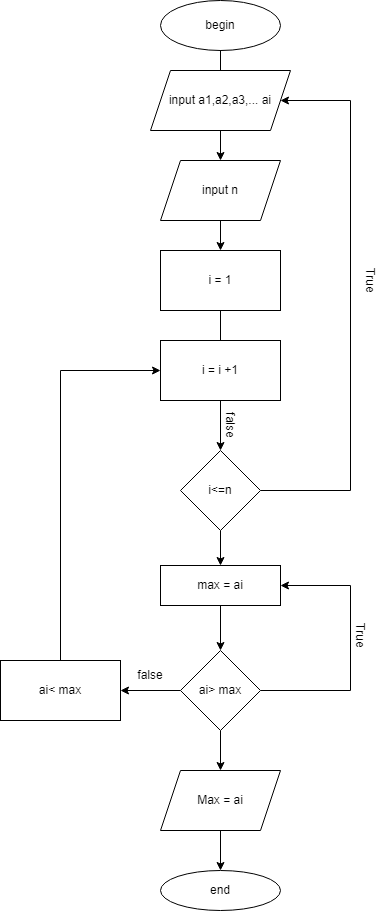

The diagram above was exported from draw.io. Its source (the exported page's mxGraphModel, read from the mxfile embedded in the PNG):
<mxGraphModel dx="629" dy="990" grid="1" gridSize="10" guides="1" tooltips="1" connect="1" arrows="1" fold="1" page="1" pageScale="1" pageWidth="827" pageHeight="1169" math="0" shadow="0">
  <root>
    <mxCell id="0" />
    <mxCell id="1" parent="0" />
    <mxCell id="PAJ9gv2SQQx3hxtrrI69-3" value="" style="edgeStyle=orthogonalEdgeStyle;rounded=0;orthogonalLoop=1;jettySize=auto;html=1;startArrow=none;" parent="1" source="PAJ9gv2SQQx3hxtrrI69-4" target="PAJ9gv2SQQx3hxtrrI69-2" edge="1">
      <mxGeometry relative="1" as="geometry" />
    </mxCell>
    <mxCell id="PAJ9gv2SQQx3hxtrrI69-1" value="begin" style="ellipse;whiteSpace=wrap;html=1;" parent="1" vertex="1">
      <mxGeometry x="270" width="120" height="50" as="geometry" />
    </mxCell>
    <mxCell id="oep-0vlgylaTAN2pQarn-8" style="edgeStyle=orthogonalEdgeStyle;rounded=0;orthogonalLoop=1;jettySize=auto;html=1;exitX=0.5;exitY=1;exitDx=0;exitDy=0;entryX=0.5;entryY=0;entryDx=0;entryDy=0;" edge="1" parent="1" source="PAJ9gv2SQQx3hxtrrI69-2" target="PAJ9gv2SQQx3hxtrrI69-8">
      <mxGeometry relative="1" as="geometry" />
    </mxCell>
    <mxCell id="PAJ9gv2SQQx3hxtrrI69-2" value="input n" style="shape=parallelogram;perimeter=parallelogramPerimeter;whiteSpace=wrap;html=1;fixedSize=1;" parent="1" vertex="1">
      <mxGeometry x="270" y="160" width="120" height="60" as="geometry" />
    </mxCell>
    <mxCell id="oep-0vlgylaTAN2pQarn-10" style="edgeStyle=orthogonalEdgeStyle;rounded=0;orthogonalLoop=1;jettySize=auto;html=1;exitX=0.5;exitY=1;exitDx=0;exitDy=0;entryX=0.5;entryY=0;entryDx=0;entryDy=0;" edge="1" parent="1" source="PAJ9gv2SQQx3hxtrrI69-9" target="PAJ9gv2SQQx3hxtrrI69-16">
      <mxGeometry relative="1" as="geometry" />
    </mxCell>
    <mxCell id="PAJ9gv2SQQx3hxtrrI69-9" value="max = ai" style="whiteSpace=wrap;html=1;rounded=0;" parent="1" vertex="1">
      <mxGeometry x="270" y="565" width="120" height="40" as="geometry" />
    </mxCell>
    <mxCell id="PAJ9gv2SQQx3hxtrrI69-4" value="input a1,a2,a3,... ai" style="shape=parallelogram;perimeter=parallelogramPerimeter;whiteSpace=wrap;html=1;fixedSize=1;" parent="1" vertex="1">
      <mxGeometry x="260" y="70" width="140" height="60" as="geometry" />
    </mxCell>
    <mxCell id="PAJ9gv2SQQx3hxtrrI69-12" value="" style="edgeStyle=orthogonalEdgeStyle;rounded=0;orthogonalLoop=1;jettySize=auto;html=1;endArrow=none;" parent="1" source="PAJ9gv2SQQx3hxtrrI69-1" target="PAJ9gv2SQQx3hxtrrI69-4" edge="1">
      <mxGeometry relative="1" as="geometry">
        <mxPoint x="330" y="150" as="sourcePoint" />
        <mxPoint x="330" y="380" as="targetPoint" />
      </mxGeometry>
    </mxCell>
    <mxCell id="PAJ9gv2SQQx3hxtrrI69-22" value="" style="edgeStyle=orthogonalEdgeStyle;rounded=0;orthogonalLoop=1;jettySize=auto;html=1;" parent="1" source="PAJ9gv2SQQx3hxtrrI69-16" target="PAJ9gv2SQQx3hxtrrI69-21" edge="1">
      <mxGeometry relative="1" as="geometry" />
    </mxCell>
    <mxCell id="oep-0vlgylaTAN2pQarn-18" style="edgeStyle=orthogonalEdgeStyle;rounded=0;orthogonalLoop=1;jettySize=auto;html=1;exitX=1;exitY=0.5;exitDx=0;exitDy=0;entryX=1;entryY=0.5;entryDx=0;entryDy=0;" edge="1" parent="1" source="PAJ9gv2SQQx3hxtrrI69-16" target="PAJ9gv2SQQx3hxtrrI69-9">
      <mxGeometry relative="1" as="geometry">
        <Array as="points">
          <mxPoint x="460" y="690" />
          <mxPoint x="460" y="585" />
        </Array>
      </mxGeometry>
    </mxCell>
    <mxCell id="oep-0vlgylaTAN2pQarn-21" value="" style="edgeStyle=orthogonalEdgeStyle;rounded=0;orthogonalLoop=1;jettySize=auto;html=1;" edge="1" parent="1" source="PAJ9gv2SQQx3hxtrrI69-16" target="oep-0vlgylaTAN2pQarn-20">
      <mxGeometry relative="1" as="geometry" />
    </mxCell>
    <mxCell id="PAJ9gv2SQQx3hxtrrI69-16" value="ai&amp;gt; max" style="rhombus;whiteSpace=wrap;html=1;rounded=0;" parent="1" vertex="1">
      <mxGeometry x="290" y="650" width="80" height="80" as="geometry" />
    </mxCell>
    <mxCell id="PAJ9gv2SQQx3hxtrrI69-8" value="i = 1" style="rounded=0;whiteSpace=wrap;html=1;" parent="1" vertex="1">
      <mxGeometry x="270" y="250" width="120" height="60" as="geometry" />
    </mxCell>
    <mxCell id="PAJ9gv2SQQx3hxtrrI69-31" style="edgeStyle=orthogonalEdgeStyle;rounded=0;orthogonalLoop=1;jettySize=auto;html=1;exitX=0.5;exitY=1;exitDx=0;exitDy=0;entryX=0.5;entryY=0;entryDx=0;entryDy=0;" parent="1" source="PAJ9gv2SQQx3hxtrrI69-21" target="PAJ9gv2SQQx3hxtrrI69-32" edge="1">
      <mxGeometry relative="1" as="geometry">
        <mxPoint x="330" y="1040" as="targetPoint" />
        <Array as="points" />
      </mxGeometry>
    </mxCell>
    <mxCell id="PAJ9gv2SQQx3hxtrrI69-21" value="Max = ai" style="shape=parallelogram;perimeter=parallelogramPerimeter;whiteSpace=wrap;html=1;fixedSize=1;rounded=0;" parent="1" vertex="1">
      <mxGeometry x="270" y="770" width="120" height="60" as="geometry" />
    </mxCell>
    <mxCell id="PAJ9gv2SQQx3hxtrrI69-32" value="end" style="ellipse;whiteSpace=wrap;html=1;" parent="1" vertex="1">
      <mxGeometry x="270" y="870" width="120" height="40" as="geometry" />
    </mxCell>
    <mxCell id="PAJ9gv2SQQx3hxtrrI69-33" value="true" style="text;html=1;strokeColor=none;fillColor=none;align=center;verticalAlign=middle;whiteSpace=wrap;rounded=0;rotation=270;" parent="1" vertex="1">
      <mxGeometry x="120" y="660" width="60" height="30" as="geometry" />
    </mxCell>
    <mxCell id="PAJ9gv2SQQx3hxtrrI69-35" value="false" style="text;html=1;strokeColor=none;fillColor=none;align=center;verticalAlign=middle;whiteSpace=wrap;rounded=0;rotation=90;" parent="1" vertex="1">
      <mxGeometry x="310" y="410" width="60" height="30" as="geometry" />
    </mxCell>
    <mxCell id="oep-0vlgylaTAN2pQarn-7" value="" style="edgeStyle=orthogonalEdgeStyle;rounded=0;orthogonalLoop=1;jettySize=auto;html=1;" edge="1" parent="1" source="PAJ9gv2SQQx3hxtrrI69-11" target="oep-0vlgylaTAN2pQarn-6">
      <mxGeometry relative="1" as="geometry" />
    </mxCell>
    <mxCell id="PAJ9gv2SQQx3hxtrrI69-11" value="i = i +1" style="rounded=0;whiteSpace=wrap;html=1;" parent="1" vertex="1">
      <mxGeometry x="270" y="340" width="120" height="60" as="geometry" />
    </mxCell>
    <mxCell id="oep-0vlgylaTAN2pQarn-4" value="" style="edgeStyle=orthogonalEdgeStyle;rounded=0;orthogonalLoop=1;jettySize=auto;html=1;startArrow=none;endArrow=none;" edge="1" parent="1" source="PAJ9gv2SQQx3hxtrrI69-8" target="PAJ9gv2SQQx3hxtrrI69-11">
      <mxGeometry relative="1" as="geometry">
        <mxPoint x="330" y="505" as="targetPoint" />
        <mxPoint x="330" y="400" as="sourcePoint" />
      </mxGeometry>
    </mxCell>
    <mxCell id="oep-0vlgylaTAN2pQarn-9" style="edgeStyle=orthogonalEdgeStyle;rounded=0;orthogonalLoop=1;jettySize=auto;html=1;exitX=0.5;exitY=1;exitDx=0;exitDy=0;entryX=0.5;entryY=0;entryDx=0;entryDy=0;" edge="1" parent="1" source="oep-0vlgylaTAN2pQarn-6" target="PAJ9gv2SQQx3hxtrrI69-9">
      <mxGeometry relative="1" as="geometry" />
    </mxCell>
    <mxCell id="oep-0vlgylaTAN2pQarn-16" style="edgeStyle=orthogonalEdgeStyle;rounded=0;orthogonalLoop=1;jettySize=auto;html=1;exitX=1;exitY=0.5;exitDx=0;exitDy=0;entryX=1;entryY=0.5;entryDx=0;entryDy=0;" edge="1" parent="1" source="oep-0vlgylaTAN2pQarn-6" target="PAJ9gv2SQQx3hxtrrI69-4">
      <mxGeometry relative="1" as="geometry">
        <mxPoint x="410" y="140" as="targetPoint" />
        <Array as="points">
          <mxPoint x="460" y="490" />
          <mxPoint x="460" y="100" />
        </Array>
      </mxGeometry>
    </mxCell>
    <mxCell id="oep-0vlgylaTAN2pQarn-6" value="i&amp;lt;=n" style="rhombus;whiteSpace=wrap;html=1;rounded=0;" vertex="1" parent="1">
      <mxGeometry x="290" y="450" width="80" height="80" as="geometry" />
    </mxCell>
    <mxCell id="oep-0vlgylaTAN2pQarn-17" value="True" style="text;html=1;strokeColor=none;fillColor=none;align=center;verticalAlign=middle;whiteSpace=wrap;rounded=0;rotation=90;" vertex="1" parent="1">
      <mxGeometry x="450" y="265" width="60" height="30" as="geometry" />
    </mxCell>
    <mxCell id="oep-0vlgylaTAN2pQarn-19" value="True" style="text;html=1;strokeColor=none;fillColor=none;align=center;verticalAlign=middle;whiteSpace=wrap;rounded=0;rotation=90;" vertex="1" parent="1">
      <mxGeometry x="440" y="620" width="60" height="30" as="geometry" />
    </mxCell>
    <mxCell id="oep-0vlgylaTAN2pQarn-22" style="edgeStyle=orthogonalEdgeStyle;rounded=0;orthogonalLoop=1;jettySize=auto;html=1;exitX=0.5;exitY=0;exitDx=0;exitDy=0;entryX=0;entryY=0.5;entryDx=0;entryDy=0;" edge="1" parent="1" source="oep-0vlgylaTAN2pQarn-20" target="PAJ9gv2SQQx3hxtrrI69-11">
      <mxGeometry relative="1" as="geometry" />
    </mxCell>
    <mxCell id="oep-0vlgylaTAN2pQarn-20" value="ai&amp;lt; max" style="whiteSpace=wrap;html=1;rounded=0;" vertex="1" parent="1">
      <mxGeometry x="110" y="660" width="120" height="60" as="geometry" />
    </mxCell>
    <mxCell id="oep-0vlgylaTAN2pQarn-23" value="false" style="text;html=1;strokeColor=none;fillColor=none;align=center;verticalAlign=middle;whiteSpace=wrap;rounded=0;rotation=0;" vertex="1" parent="1">
      <mxGeometry x="230" y="660" width="60" height="30" as="geometry" />
    </mxCell>
  </root>
</mxGraphModel>